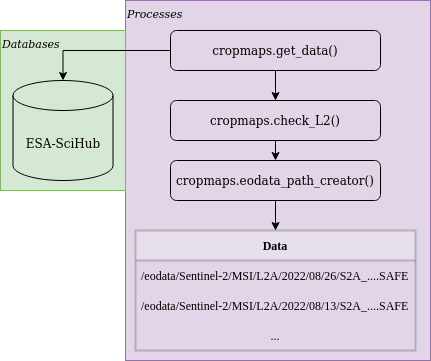

The diagram above was exported from draw.io. Its source (the exported page's mxGraphModel, read from the mxfile embedded in the PNG):
<mxGraphModel dx="1422" dy="724" grid="1" gridSize="10" guides="1" tooltips="1" connect="1" arrows="1" fold="1" page="1" pageScale="1" pageWidth="827" pageHeight="1169" math="0" shadow="0">
  <root>
    <mxCell id="WIyWlLk6GJQsqaUBKTNV-0" />
    <mxCell id="WIyWlLk6GJQsqaUBKTNV-1" parent="WIyWlLk6GJQsqaUBKTNV-0" />
    <mxCell id="BhbTcT9uZaecDqlRqpIr-40" value="&lt;div&gt;Processes&lt;/div&gt;" style="rounded=0;whiteSpace=wrap;html=1;labelBackgroundColor=none;labelBorderColor=none;fontFamily=Helvetica;fontSize=11;strokeWidth=1;fillColor=#e1d5e7;strokeColor=#9673a6;verticalAlign=top;align=left;fontStyle=2" vertex="1" parent="WIyWlLk6GJQsqaUBKTNV-1">
      <mxGeometry x="225" y="50" width="305" height="360" as="geometry" />
    </mxCell>
    <mxCell id="BhbTcT9uZaecDqlRqpIr-37" value="Databases" style="rounded=0;whiteSpace=wrap;html=1;labelBackgroundColor=none;labelBorderColor=none;fontFamily=Helvetica;fontSize=11;strokeWidth=1;fillColor=#d5e8d4;strokeColor=#82b366;verticalAlign=top;align=left;fontStyle=2" vertex="1" parent="WIyWlLk6GJQsqaUBKTNV-1">
      <mxGeometry x="100" y="80" width="125" height="160" as="geometry" />
    </mxCell>
    <mxCell id="BhbTcT9uZaecDqlRqpIr-13" style="edgeStyle=orthogonalEdgeStyle;rounded=0;orthogonalLoop=1;jettySize=auto;html=1;exitX=0.5;exitY=1;exitDx=0;exitDy=0;fontFamily=Times New Roman;fontSize=9;fontColor=#000000;" edge="1" parent="WIyWlLk6GJQsqaUBKTNV-1" source="WIyWlLk6GJQsqaUBKTNV-3" target="BhbTcT9uZaecDqlRqpIr-10">
      <mxGeometry relative="1" as="geometry" />
    </mxCell>
    <mxCell id="BhbTcT9uZaecDqlRqpIr-17" style="edgeStyle=orthogonalEdgeStyle;rounded=0;orthogonalLoop=1;jettySize=auto;html=1;exitX=0;exitY=0.5;exitDx=0;exitDy=0;fontFamily=Times New Roman;fontSize=9;fontColor=#000000;" edge="1" parent="WIyWlLk6GJQsqaUBKTNV-1" source="WIyWlLk6GJQsqaUBKTNV-3" target="BhbTcT9uZaecDqlRqpIr-2">
      <mxGeometry relative="1" as="geometry" />
    </mxCell>
    <mxCell id="WIyWlLk6GJQsqaUBKTNV-3" value="cropmaps.get_data()" style="rounded=1;whiteSpace=wrap;html=1;fontSize=12;glass=0;strokeWidth=1;shadow=0;fillColor=none;" parent="WIyWlLk6GJQsqaUBKTNV-1" vertex="1">
      <mxGeometry x="270" y="80" width="210" height="40" as="geometry" />
    </mxCell>
    <mxCell id="BhbTcT9uZaecDqlRqpIr-2" value="ESA-SciHub" style="shape=cylinder3;whiteSpace=wrap;html=1;boundedLbl=1;backgroundOutline=1;size=15;fillColor=none;" vertex="1" parent="WIyWlLk6GJQsqaUBKTNV-1">
      <mxGeometry x="112.5" y="130" width="100" height="100" as="geometry" />
    </mxCell>
    <mxCell id="BhbTcT9uZaecDqlRqpIr-15" style="edgeStyle=orthogonalEdgeStyle;rounded=0;orthogonalLoop=1;jettySize=auto;html=1;exitX=0.5;exitY=1;exitDx=0;exitDy=0;entryX=0.5;entryY=0;entryDx=0;entryDy=0;fontFamily=Times New Roman;fontSize=9;fontColor=#000000;" edge="1" parent="WIyWlLk6GJQsqaUBKTNV-1" source="BhbTcT9uZaecDqlRqpIr-10" target="BhbTcT9uZaecDqlRqpIr-14">
      <mxGeometry relative="1" as="geometry" />
    </mxCell>
    <mxCell id="BhbTcT9uZaecDqlRqpIr-10" value="cropmaps.check_L2()" style="rounded=1;whiteSpace=wrap;html=1;fontSize=12;glass=0;strokeWidth=1;shadow=0;fillColor=none;" vertex="1" parent="WIyWlLk6GJQsqaUBKTNV-1">
      <mxGeometry x="270" y="150" width="210" height="40" as="geometry" />
    </mxCell>
    <mxCell id="BhbTcT9uZaecDqlRqpIr-24" style="edgeStyle=orthogonalEdgeStyle;rounded=0;orthogonalLoop=1;jettySize=auto;html=1;exitX=0.5;exitY=1;exitDx=0;exitDy=0;fontFamily=Times New Roman;fontSize=9;fontColor=#000000;" edge="1" parent="WIyWlLk6GJQsqaUBKTNV-1" source="BhbTcT9uZaecDqlRqpIr-14" target="BhbTcT9uZaecDqlRqpIr-25">
      <mxGeometry relative="1" as="geometry">
        <mxPoint x="355" y="280" as="targetPoint" />
      </mxGeometry>
    </mxCell>
    <mxCell id="BhbTcT9uZaecDqlRqpIr-14" value="cropmaps.eodata_path_creator()" style="rounded=1;whiteSpace=wrap;html=1;fontSize=12;glass=0;strokeWidth=1;shadow=0;fillColor=none;" vertex="1" parent="WIyWlLk6GJQsqaUBKTNV-1">
      <mxGeometry x="270" y="210" width="210" height="40" as="geometry" />
    </mxCell>
    <mxCell id="BhbTcT9uZaecDqlRqpIr-25" value="Data" style="swimlane;fontStyle=1;childLayout=stackLayout;horizontal=1;startSize=30;horizontalStack=0;resizeParent=1;resizeParentMax=0;resizeLast=0;collapsible=1;marginBottom=0;fontFamily=Times New Roman;fontSize=12;fontColor=#000000;fillColor=default;opacity=20;labelBorderColor=none;labelBackgroundColor=none;strokeWidth=2;" vertex="1" parent="WIyWlLk6GJQsqaUBKTNV-1">
      <mxGeometry x="235" y="280" width="280" height="120" as="geometry" />
    </mxCell>
    <mxCell id="BhbTcT9uZaecDqlRqpIr-26" value="/eodata/Sentinel-2/MSI/L2A/2022/08/26/S2A_....SAFE" style="text;strokeColor=none;fillColor=none;align=left;verticalAlign=middle;spacingLeft=4;spacingRight=4;overflow=hidden;points=[[0,0.5],[1,0.5]];portConstraint=eastwest;rotatable=0;fontFamily=Times New Roman;fontSize=12;fontColor=#000000;opacity=20;" vertex="1" parent="BhbTcT9uZaecDqlRqpIr-25">
      <mxGeometry y="30" width="280" height="30" as="geometry" />
    </mxCell>
    <mxCell id="BhbTcT9uZaecDqlRqpIr-27" value="/eodata/Sentinel-2/MSI/L2A/2022/08/13/S2A_....SAFE" style="text;strokeColor=none;fillColor=none;align=left;verticalAlign=middle;spacingLeft=4;spacingRight=4;overflow=hidden;points=[[0,0.5],[1,0.5]];portConstraint=eastwest;rotatable=0;fontFamily=Times New Roman;fontSize=12;fontColor=#000000;opacity=20;" vertex="1" parent="BhbTcT9uZaecDqlRqpIr-25">
      <mxGeometry y="60" width="280" height="30" as="geometry" />
    </mxCell>
    <mxCell id="BhbTcT9uZaecDqlRqpIr-28" value="..." style="text;strokeColor=none;fillColor=none;align=center;verticalAlign=middle;spacingLeft=4;spacingRight=4;overflow=hidden;points=[[0,0.5],[1,0.5]];portConstraint=eastwest;rotatable=0;fontFamily=Times New Roman;fontSize=12;fontColor=#000000;opacity=20;" vertex="1" parent="BhbTcT9uZaecDqlRqpIr-25">
      <mxGeometry y="90" width="280" height="30" as="geometry" />
    </mxCell>
  </root>
</mxGraphModel>